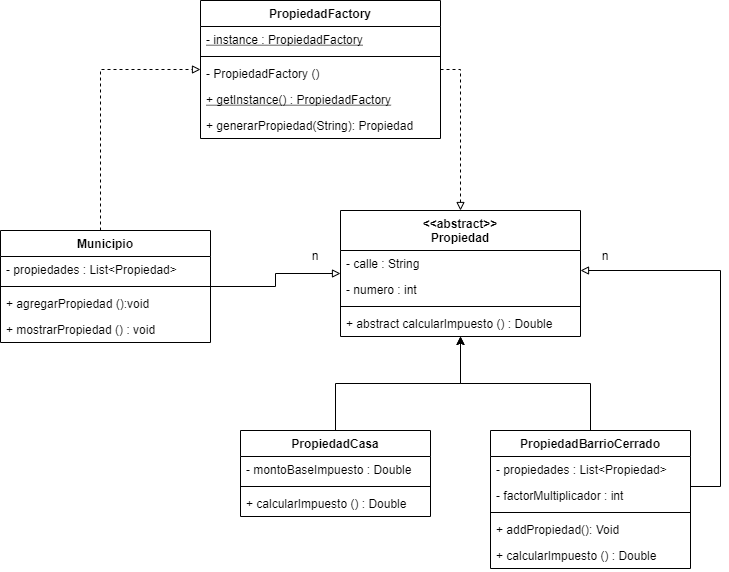

The diagram above was exported from draw.io. Its source (the exported page's mxGraphModel, read from the mxfile embedded in the PNG):
<mxGraphModel dx="1038" dy="1716" grid="1" gridSize="10" guides="1" tooltips="1" connect="1" arrows="1" fold="1" page="1" pageScale="1" pageWidth="827" pageHeight="1169" math="0" shadow="0">
  <root>
    <mxCell id="0" />
    <mxCell id="1" parent="0" />
    <mxCell id="PEw8PPMgWnGzVVBqL5Kj-20" style="edgeStyle=orthogonalEdgeStyle;rounded=0;orthogonalLoop=1;jettySize=auto;html=1;" edge="1" parent="1" source="PEw8PPMgWnGzVVBqL5Kj-1" target="PEw8PPMgWnGzVVBqL5Kj-9">
      <mxGeometry relative="1" as="geometry" />
    </mxCell>
    <mxCell id="PEw8PPMgWnGzVVBqL5Kj-22" style="edgeStyle=orthogonalEdgeStyle;rounded=0;orthogonalLoop=1;jettySize=auto;html=1;endArrow=block;endFill=0;" edge="1" parent="1" source="PEw8PPMgWnGzVVBqL5Kj-1" target="PEw8PPMgWnGzVVBqL5Kj-9">
      <mxGeometry relative="1" as="geometry">
        <Array as="points">
          <mxPoint x="760" y="416" />
          <mxPoint x="760" y="200" />
        </Array>
      </mxGeometry>
    </mxCell>
    <mxCell id="PEw8PPMgWnGzVVBqL5Kj-1" value="PropiedadBarrioCerrado" style="swimlane;fontStyle=1;align=center;verticalAlign=top;childLayout=stackLayout;horizontal=1;startSize=26;horizontalStack=0;resizeParent=1;resizeParentMax=0;resizeLast=0;collapsible=1;marginBottom=0;" vertex="1" parent="1">
      <mxGeometry x="530" y="360" width="200" height="138" as="geometry" />
    </mxCell>
    <mxCell id="PEw8PPMgWnGzVVBqL5Kj-2" value="- propiedades : List&lt;Propiedad&gt;" style="text;strokeColor=none;fillColor=none;align=left;verticalAlign=top;spacingLeft=4;spacingRight=4;overflow=hidden;rotatable=0;points=[[0,0.5],[1,0.5]];portConstraint=eastwest;" vertex="1" parent="PEw8PPMgWnGzVVBqL5Kj-1">
      <mxGeometry y="26" width="200" height="26" as="geometry" />
    </mxCell>
    <mxCell id="PEw8PPMgWnGzVVBqL5Kj-21" value="- factorMultiplicador : int" style="text;strokeColor=none;fillColor=none;align=left;verticalAlign=top;spacingLeft=4;spacingRight=4;overflow=hidden;rotatable=0;points=[[0,0.5],[1,0.5]];portConstraint=eastwest;" vertex="1" parent="PEw8PPMgWnGzVVBqL5Kj-1">
      <mxGeometry y="52" width="200" height="26" as="geometry" />
    </mxCell>
    <mxCell id="PEw8PPMgWnGzVVBqL5Kj-3" value="" style="line;strokeWidth=1;fillColor=none;align=left;verticalAlign=middle;spacingTop=-1;spacingLeft=3;spacingRight=3;rotatable=0;labelPosition=right;points=[];portConstraint=eastwest;" vertex="1" parent="PEw8PPMgWnGzVVBqL5Kj-1">
      <mxGeometry y="78" width="200" height="8" as="geometry" />
    </mxCell>
    <mxCell id="PEw8PPMgWnGzVVBqL5Kj-4" value="+ addPropiedad(): Void" style="text;strokeColor=none;fillColor=none;align=left;verticalAlign=top;spacingLeft=4;spacingRight=4;overflow=hidden;rotatable=0;points=[[0,0.5],[1,0.5]];portConstraint=eastwest;" vertex="1" parent="PEw8PPMgWnGzVVBqL5Kj-1">
      <mxGeometry y="86" width="200" height="26" as="geometry" />
    </mxCell>
    <mxCell id="PEw8PPMgWnGzVVBqL5Kj-24" value="+ calcularImpuesto () : Double " style="text;strokeColor=none;fillColor=none;align=left;verticalAlign=top;spacingLeft=4;spacingRight=4;overflow=hidden;rotatable=0;points=[[0,0.5],[1,0.5]];portConstraint=eastwest;" vertex="1" parent="PEw8PPMgWnGzVVBqL5Kj-1">
      <mxGeometry y="112" width="200" height="26" as="geometry" />
    </mxCell>
    <mxCell id="PEw8PPMgWnGzVVBqL5Kj-19" style="edgeStyle=orthogonalEdgeStyle;rounded=0;orthogonalLoop=1;jettySize=auto;html=1;" edge="1" parent="1" source="PEw8PPMgWnGzVVBqL5Kj-5" target="PEw8PPMgWnGzVVBqL5Kj-9">
      <mxGeometry relative="1" as="geometry" />
    </mxCell>
    <mxCell id="PEw8PPMgWnGzVVBqL5Kj-5" value="PropiedadCasa" style="swimlane;fontStyle=1;align=center;verticalAlign=top;childLayout=stackLayout;horizontal=1;startSize=26;horizontalStack=0;resizeParent=1;resizeParentMax=0;resizeLast=0;collapsible=1;marginBottom=0;" vertex="1" parent="1">
      <mxGeometry x="280" y="360" width="190" height="86" as="geometry" />
    </mxCell>
    <mxCell id="PEw8PPMgWnGzVVBqL5Kj-6" value="- montoBaseImpuesto : Double" style="text;strokeColor=none;fillColor=none;align=left;verticalAlign=top;spacingLeft=4;spacingRight=4;overflow=hidden;rotatable=0;points=[[0,0.5],[1,0.5]];portConstraint=eastwest;" vertex="1" parent="PEw8PPMgWnGzVVBqL5Kj-5">
      <mxGeometry y="26" width="190" height="26" as="geometry" />
    </mxCell>
    <mxCell id="PEw8PPMgWnGzVVBqL5Kj-7" value="" style="line;strokeWidth=1;fillColor=none;align=left;verticalAlign=middle;spacingTop=-1;spacingLeft=3;spacingRight=3;rotatable=0;labelPosition=right;points=[];portConstraint=eastwest;" vertex="1" parent="PEw8PPMgWnGzVVBqL5Kj-5">
      <mxGeometry y="52" width="190" height="8" as="geometry" />
    </mxCell>
    <mxCell id="PEw8PPMgWnGzVVBqL5Kj-8" value="+ calcularImpuesto () : Double " style="text;strokeColor=none;fillColor=none;align=left;verticalAlign=top;spacingLeft=4;spacingRight=4;overflow=hidden;rotatable=0;points=[[0,0.5],[1,0.5]];portConstraint=eastwest;" vertex="1" parent="PEw8PPMgWnGzVVBqL5Kj-5">
      <mxGeometry y="60" width="190" height="26" as="geometry" />
    </mxCell>
    <mxCell id="PEw8PPMgWnGzVVBqL5Kj-9" value="&lt;&lt;abstract&gt;&gt;&#10;Propiedad" style="swimlane;fontStyle=1;align=center;verticalAlign=top;childLayout=stackLayout;horizontal=1;startSize=40;horizontalStack=0;resizeParent=1;resizeParentMax=0;resizeLast=0;collapsible=1;marginBottom=0;" vertex="1" parent="1">
      <mxGeometry x="380" y="140" width="240" height="126" as="geometry" />
    </mxCell>
    <mxCell id="PEw8PPMgWnGzVVBqL5Kj-10" value="- calle : String" style="text;strokeColor=none;fillColor=none;align=left;verticalAlign=top;spacingLeft=4;spacingRight=4;overflow=hidden;rotatable=0;points=[[0,0.5],[1,0.5]];portConstraint=eastwest;" vertex="1" parent="PEw8PPMgWnGzVVBqL5Kj-9">
      <mxGeometry y="40" width="240" height="26" as="geometry" />
    </mxCell>
    <mxCell id="PEw8PPMgWnGzVVBqL5Kj-17" value="- numero : int" style="text;strokeColor=none;fillColor=none;align=left;verticalAlign=top;spacingLeft=4;spacingRight=4;overflow=hidden;rotatable=0;points=[[0,0.5],[1,0.5]];portConstraint=eastwest;" vertex="1" parent="PEw8PPMgWnGzVVBqL5Kj-9">
      <mxGeometry y="66" width="240" height="26" as="geometry" />
    </mxCell>
    <mxCell id="PEw8PPMgWnGzVVBqL5Kj-11" value="" style="line;strokeWidth=1;fillColor=none;align=left;verticalAlign=middle;spacingTop=-1;spacingLeft=3;spacingRight=3;rotatable=0;labelPosition=right;points=[];portConstraint=eastwest;" vertex="1" parent="PEw8PPMgWnGzVVBqL5Kj-9">
      <mxGeometry y="92" width="240" height="8" as="geometry" />
    </mxCell>
    <mxCell id="PEw8PPMgWnGzVVBqL5Kj-12" value="+ abstract calcularImpuesto () : Double" style="text;strokeColor=none;fillColor=none;align=left;verticalAlign=top;spacingLeft=4;spacingRight=4;overflow=hidden;rotatable=0;points=[[0,0.5],[1,0.5]];portConstraint=eastwest;" vertex="1" parent="PEw8PPMgWnGzVVBqL5Kj-9">
      <mxGeometry y="100" width="240" height="26" as="geometry" />
    </mxCell>
    <mxCell id="PEw8PPMgWnGzVVBqL5Kj-25" style="edgeStyle=orthogonalEdgeStyle;rounded=0;orthogonalLoop=1;jettySize=auto;html=1;endArrow=block;endFill=0;" edge="1" parent="1" source="PEw8PPMgWnGzVVBqL5Kj-13" target="PEw8PPMgWnGzVVBqL5Kj-9">
      <mxGeometry relative="1" as="geometry" />
    </mxCell>
    <mxCell id="PEw8PPMgWnGzVVBqL5Kj-30" style="edgeStyle=orthogonalEdgeStyle;rounded=0;orthogonalLoop=1;jettySize=auto;html=1;endArrow=block;endFill=0;dashed=1;" edge="1" parent="1" source="PEw8PPMgWnGzVVBqL5Kj-13" target="PEw8PPMgWnGzVVBqL5Kj-26">
      <mxGeometry relative="1" as="geometry">
        <Array as="points">
          <mxPoint x="140" y="-1" />
        </Array>
      </mxGeometry>
    </mxCell>
    <mxCell id="PEw8PPMgWnGzVVBqL5Kj-13" value="Municipio" style="swimlane;fontStyle=1;align=center;verticalAlign=top;childLayout=stackLayout;horizontal=1;startSize=26;horizontalStack=0;resizeParent=1;resizeParentMax=0;resizeLast=0;collapsible=1;marginBottom=0;" vertex="1" parent="1">
      <mxGeometry x="40" y="160" width="210" height="112" as="geometry" />
    </mxCell>
    <mxCell id="PEw8PPMgWnGzVVBqL5Kj-14" value="- propiedades : List&lt;Propiedad&gt;" style="text;strokeColor=none;fillColor=none;align=left;verticalAlign=top;spacingLeft=4;spacingRight=4;overflow=hidden;rotatable=0;points=[[0,0.5],[1,0.5]];portConstraint=eastwest;" vertex="1" parent="PEw8PPMgWnGzVVBqL5Kj-13">
      <mxGeometry y="26" width="210" height="26" as="geometry" />
    </mxCell>
    <mxCell id="PEw8PPMgWnGzVVBqL5Kj-15" value="" style="line;strokeWidth=1;fillColor=none;align=left;verticalAlign=middle;spacingTop=-1;spacingLeft=3;spacingRight=3;rotatable=0;labelPosition=right;points=[];portConstraint=eastwest;" vertex="1" parent="PEw8PPMgWnGzVVBqL5Kj-13">
      <mxGeometry y="52" width="210" height="8" as="geometry" />
    </mxCell>
    <mxCell id="PEw8PPMgWnGzVVBqL5Kj-16" value="+ agregarPropiedad ():void" style="text;strokeColor=none;fillColor=none;align=left;verticalAlign=top;spacingLeft=4;spacingRight=4;overflow=hidden;rotatable=0;points=[[0,0.5],[1,0.5]];portConstraint=eastwest;" vertex="1" parent="PEw8PPMgWnGzVVBqL5Kj-13">
      <mxGeometry y="60" width="210" height="26" as="geometry" />
    </mxCell>
    <mxCell id="PEw8PPMgWnGzVVBqL5Kj-33" value="+ mostrarPropiedad () : void" style="text;strokeColor=none;fillColor=none;align=left;verticalAlign=top;spacingLeft=4;spacingRight=4;overflow=hidden;rotatable=0;points=[[0,0.5],[1,0.5]];portConstraint=eastwest;" vertex="1" parent="PEw8PPMgWnGzVVBqL5Kj-13">
      <mxGeometry y="86" width="210" height="26" as="geometry" />
    </mxCell>
    <mxCell id="PEw8PPMgWnGzVVBqL5Kj-23" value="n" style="text;html=1;strokeColor=none;fillColor=none;align=center;verticalAlign=middle;whiteSpace=wrap;rounded=0;" vertex="1" parent="1">
      <mxGeometry x="630" y="170" width="30" height="30" as="geometry" />
    </mxCell>
    <mxCell id="PEw8PPMgWnGzVVBqL5Kj-26" value="PropiedadFactory" style="swimlane;fontStyle=1;align=center;verticalAlign=top;childLayout=stackLayout;horizontal=1;startSize=26;horizontalStack=0;resizeParent=1;resizeParentMax=0;resizeLast=0;collapsible=1;marginBottom=0;" vertex="1" parent="1">
      <mxGeometry x="240" y="-70" width="240" height="138" as="geometry" />
    </mxCell>
    <mxCell id="PEw8PPMgWnGzVVBqL5Kj-27" value="- instance : PropiedadFactory" style="text;strokeColor=none;fillColor=none;align=left;verticalAlign=top;spacingLeft=4;spacingRight=4;overflow=hidden;rotatable=0;points=[[0,0.5],[1,0.5]];portConstraint=eastwest;fontStyle=4" vertex="1" parent="PEw8PPMgWnGzVVBqL5Kj-26">
      <mxGeometry y="26" width="240" height="26" as="geometry" />
    </mxCell>
    <mxCell id="PEw8PPMgWnGzVVBqL5Kj-28" value="" style="line;strokeWidth=1;fillColor=none;align=left;verticalAlign=middle;spacingTop=-1;spacingLeft=3;spacingRight=3;rotatable=0;labelPosition=right;points=[];portConstraint=eastwest;" vertex="1" parent="PEw8PPMgWnGzVVBqL5Kj-26">
      <mxGeometry y="52" width="240" height="8" as="geometry" />
    </mxCell>
    <mxCell id="PEw8PPMgWnGzVVBqL5Kj-29" value="- PropiedadFactory () " style="text;strokeColor=none;fillColor=none;align=left;verticalAlign=top;spacingLeft=4;spacingRight=4;overflow=hidden;rotatable=0;points=[[0,0.5],[1,0.5]];portConstraint=eastwest;" vertex="1" parent="PEw8PPMgWnGzVVBqL5Kj-26">
      <mxGeometry y="60" width="240" height="26" as="geometry" />
    </mxCell>
    <mxCell id="PEw8PPMgWnGzVVBqL5Kj-35" value="+ getInstance() : PropiedadFactory" style="text;strokeColor=none;fillColor=none;align=left;verticalAlign=top;spacingLeft=4;spacingRight=4;overflow=hidden;rotatable=0;points=[[0,0.5],[1,0.5]];portConstraint=eastwest;fontStyle=4" vertex="1" parent="PEw8PPMgWnGzVVBqL5Kj-26">
      <mxGeometry y="86" width="240" height="26" as="geometry" />
    </mxCell>
    <mxCell id="PEw8PPMgWnGzVVBqL5Kj-34" value="+ generarPropiedad(String): Propiedad" style="text;strokeColor=none;fillColor=none;align=left;verticalAlign=top;spacingLeft=4;spacingRight=4;overflow=hidden;rotatable=0;points=[[0,0.5],[1,0.5]];portConstraint=eastwest;" vertex="1" parent="PEw8PPMgWnGzVVBqL5Kj-26">
      <mxGeometry y="112" width="240" height="26" as="geometry" />
    </mxCell>
    <mxCell id="PEw8PPMgWnGzVVBqL5Kj-31" style="edgeStyle=orthogonalEdgeStyle;rounded=0;orthogonalLoop=1;jettySize=auto;html=1;endArrow=block;endFill=0;dashed=1;" edge="1" parent="1" source="PEw8PPMgWnGzVVBqL5Kj-26" target="PEw8PPMgWnGzVVBqL5Kj-9">
      <mxGeometry relative="1" as="geometry">
        <Array as="points">
          <mxPoint x="500" y="-1" />
        </Array>
      </mxGeometry>
    </mxCell>
    <mxCell id="PEw8PPMgWnGzVVBqL5Kj-32" value="n" style="text;html=1;strokeColor=none;fillColor=none;align=center;verticalAlign=middle;whiteSpace=wrap;rounded=0;" vertex="1" parent="1">
      <mxGeometry x="340" y="170" width="30" height="30" as="geometry" />
    </mxCell>
  </root>
</mxGraphModel>